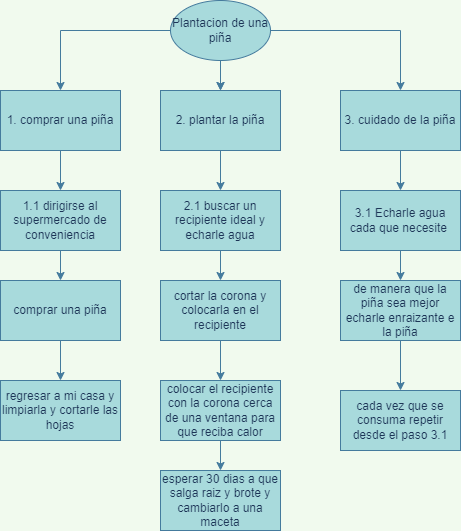

The diagram above was exported from draw.io. Its source (the exported page's mxGraphModel, read from the mxfile embedded in the PNG):
<mxGraphModel dx="782" dy="428" grid="1" gridSize="10" guides="1" tooltips="1" connect="1" arrows="1" fold="1" page="1" pageScale="1" pageWidth="827" pageHeight="1169" background="#F1FAEE" math="0" shadow="0">
  <root>
    <mxCell id="0" />
    <mxCell id="1" parent="0" />
    <mxCell id="qTym4HCNmCDoGYs4ouXW-3" value="" style="edgeStyle=orthogonalEdgeStyle;rounded=0;orthogonalLoop=1;jettySize=auto;html=1;strokeColor=#457B9D;fontColor=#1D3557;labelBackgroundColor=#F1FAEE;" edge="1" parent="1" source="qTym4HCNmCDoGYs4ouXW-1" target="qTym4HCNmCDoGYs4ouXW-2">
      <mxGeometry relative="1" as="geometry" />
    </mxCell>
    <mxCell id="qTym4HCNmCDoGYs4ouXW-4" value="" style="edgeStyle=orthogonalEdgeStyle;rounded=0;orthogonalLoop=1;jettySize=auto;html=1;strokeColor=#457B9D;fontColor=#1D3557;labelBackgroundColor=#F1FAEE;" edge="1" parent="1" source="qTym4HCNmCDoGYs4ouXW-1" target="qTym4HCNmCDoGYs4ouXW-2">
      <mxGeometry relative="1" as="geometry" />
    </mxCell>
    <mxCell id="qTym4HCNmCDoGYs4ouXW-6" value="" style="edgeStyle=orthogonalEdgeStyle;rounded=0;orthogonalLoop=1;jettySize=auto;html=1;strokeColor=#457B9D;fontColor=#1D3557;labelBackgroundColor=#F1FAEE;" edge="1" parent="1" source="qTym4HCNmCDoGYs4ouXW-1" target="qTym4HCNmCDoGYs4ouXW-5">
      <mxGeometry relative="1" as="geometry" />
    </mxCell>
    <mxCell id="qTym4HCNmCDoGYs4ouXW-8" value="" style="edgeStyle=orthogonalEdgeStyle;rounded=0;orthogonalLoop=1;jettySize=auto;html=1;strokeColor=#457B9D;fontColor=#1D3557;labelBackgroundColor=#F1FAEE;" edge="1" parent="1" source="qTym4HCNmCDoGYs4ouXW-1" target="qTym4HCNmCDoGYs4ouXW-7">
      <mxGeometry relative="1" as="geometry" />
    </mxCell>
    <mxCell id="qTym4HCNmCDoGYs4ouXW-1" value="Plantacion de una piña" style="ellipse;whiteSpace=wrap;html=1;fillColor=#A8DADC;strokeColor=#457B9D;fontColor=#1D3557;" vertex="1" parent="1">
      <mxGeometry x="320" y="50" width="100" height="60" as="geometry" />
    </mxCell>
    <mxCell id="qTym4HCNmCDoGYs4ouXW-16" value="" style="edgeStyle=orthogonalEdgeStyle;rounded=0;orthogonalLoop=1;jettySize=auto;html=1;strokeColor=#457B9D;fontColor=#1D3557;labelBackgroundColor=#F1FAEE;" edge="1" parent="1" source="qTym4HCNmCDoGYs4ouXW-2" target="qTym4HCNmCDoGYs4ouXW-15">
      <mxGeometry relative="1" as="geometry" />
    </mxCell>
    <mxCell id="qTym4HCNmCDoGYs4ouXW-2" value="2. plantar la piña" style="whiteSpace=wrap;html=1;fillColor=#A8DADC;strokeColor=#457B9D;fontColor=#1D3557;" vertex="1" parent="1">
      <mxGeometry x="310" y="140" width="120" height="60" as="geometry" />
    </mxCell>
    <mxCell id="qTym4HCNmCDoGYs4ouXW-26" value="" style="edgeStyle=orthogonalEdgeStyle;rounded=0;orthogonalLoop=1;jettySize=auto;html=1;strokeColor=#457B9D;fontColor=#1D3557;labelBackgroundColor=#F1FAEE;" edge="1" parent="1" source="qTym4HCNmCDoGYs4ouXW-5" target="qTym4HCNmCDoGYs4ouXW-25">
      <mxGeometry relative="1" as="geometry" />
    </mxCell>
    <mxCell id="qTym4HCNmCDoGYs4ouXW-5" value="3. cuidado de la piña" style="whiteSpace=wrap;html=1;fillColor=#A8DADC;strokeColor=#457B9D;fontColor=#1D3557;" vertex="1" parent="1">
      <mxGeometry x="490" y="140" width="120" height="60" as="geometry" />
    </mxCell>
    <mxCell id="qTym4HCNmCDoGYs4ouXW-10" value="" style="edgeStyle=orthogonalEdgeStyle;rounded=0;orthogonalLoop=1;jettySize=auto;html=1;strokeColor=#457B9D;fontColor=#1D3557;labelBackgroundColor=#F1FAEE;" edge="1" parent="1" source="qTym4HCNmCDoGYs4ouXW-7" target="qTym4HCNmCDoGYs4ouXW-9">
      <mxGeometry relative="1" as="geometry" />
    </mxCell>
    <mxCell id="qTym4HCNmCDoGYs4ouXW-7" value="1. comprar una piña" style="whiteSpace=wrap;html=1;fillColor=#A8DADC;strokeColor=#457B9D;fontColor=#1D3557;" vertex="1" parent="1">
      <mxGeometry x="150" y="140" width="120" height="60" as="geometry" />
    </mxCell>
    <mxCell id="qTym4HCNmCDoGYs4ouXW-12" value="" style="edgeStyle=orthogonalEdgeStyle;rounded=0;orthogonalLoop=1;jettySize=auto;html=1;strokeColor=#457B9D;fontColor=#1D3557;labelBackgroundColor=#F1FAEE;" edge="1" parent="1" source="qTym4HCNmCDoGYs4ouXW-9" target="qTym4HCNmCDoGYs4ouXW-11">
      <mxGeometry relative="1" as="geometry" />
    </mxCell>
    <mxCell id="qTym4HCNmCDoGYs4ouXW-9" value="1.1 dirigirse al supermercado de conveniencia" style="whiteSpace=wrap;html=1;fillColor=#A8DADC;strokeColor=#457B9D;fontColor=#1D3557;" vertex="1" parent="1">
      <mxGeometry x="150" y="240" width="120" height="60" as="geometry" />
    </mxCell>
    <mxCell id="qTym4HCNmCDoGYs4ouXW-14" value="" style="edgeStyle=orthogonalEdgeStyle;rounded=0;orthogonalLoop=1;jettySize=auto;html=1;strokeColor=#457B9D;fontColor=#1D3557;labelBackgroundColor=#F1FAEE;" edge="1" parent="1" source="qTym4HCNmCDoGYs4ouXW-11" target="qTym4HCNmCDoGYs4ouXW-13">
      <mxGeometry relative="1" as="geometry" />
    </mxCell>
    <mxCell id="qTym4HCNmCDoGYs4ouXW-11" value="comprar una piña" style="whiteSpace=wrap;html=1;fillColor=#A8DADC;strokeColor=#457B9D;fontColor=#1D3557;" vertex="1" parent="1">
      <mxGeometry x="150" y="330" width="120" height="60" as="geometry" />
    </mxCell>
    <mxCell id="qTym4HCNmCDoGYs4ouXW-13" value="regresar a mi casa y limpiarla y cortarle las hojas" style="whiteSpace=wrap;html=1;fillColor=#A8DADC;strokeColor=#457B9D;fontColor=#1D3557;" vertex="1" parent="1">
      <mxGeometry x="150" y="430" width="120" height="60" as="geometry" />
    </mxCell>
    <mxCell id="qTym4HCNmCDoGYs4ouXW-18" value="" style="edgeStyle=orthogonalEdgeStyle;rounded=0;orthogonalLoop=1;jettySize=auto;html=1;strokeColor=#457B9D;fontColor=#1D3557;labelBackgroundColor=#F1FAEE;" edge="1" parent="1" source="qTym4HCNmCDoGYs4ouXW-15" target="qTym4HCNmCDoGYs4ouXW-17">
      <mxGeometry relative="1" as="geometry" />
    </mxCell>
    <mxCell id="qTym4HCNmCDoGYs4ouXW-15" value="2.1 buscar un recipiente ideal y echarle agua" style="whiteSpace=wrap;html=1;fillColor=#A8DADC;strokeColor=#457B9D;fontColor=#1D3557;" vertex="1" parent="1">
      <mxGeometry x="310" y="240" width="120" height="60" as="geometry" />
    </mxCell>
    <mxCell id="qTym4HCNmCDoGYs4ouXW-20" value="" style="edgeStyle=orthogonalEdgeStyle;rounded=0;orthogonalLoop=1;jettySize=auto;html=1;strokeColor=#457B9D;fontColor=#1D3557;labelBackgroundColor=#F1FAEE;" edge="1" parent="1" source="qTym4HCNmCDoGYs4ouXW-17" target="qTym4HCNmCDoGYs4ouXW-19">
      <mxGeometry relative="1" as="geometry" />
    </mxCell>
    <mxCell id="qTym4HCNmCDoGYs4ouXW-17" value="cortar la corona y colocarla en el recipiente" style="whiteSpace=wrap;html=1;fillColor=#A8DADC;strokeColor=#457B9D;fontColor=#1D3557;" vertex="1" parent="1">
      <mxGeometry x="310" y="330" width="120" height="60" as="geometry" />
    </mxCell>
    <mxCell id="qTym4HCNmCDoGYs4ouXW-24" value="" style="edgeStyle=orthogonalEdgeStyle;rounded=0;orthogonalLoop=1;jettySize=auto;html=1;strokeColor=#457B9D;fontColor=#1D3557;labelBackgroundColor=#F1FAEE;" edge="1" parent="1" source="qTym4HCNmCDoGYs4ouXW-19" target="qTym4HCNmCDoGYs4ouXW-23">
      <mxGeometry relative="1" as="geometry" />
    </mxCell>
    <mxCell id="qTym4HCNmCDoGYs4ouXW-19" value="colocar el recipiente con la corona cerca de una ventana para que reciba calor" style="whiteSpace=wrap;html=1;fillColor=#A8DADC;strokeColor=#457B9D;fontColor=#1D3557;" vertex="1" parent="1">
      <mxGeometry x="310" y="430" width="120" height="60" as="geometry" />
    </mxCell>
    <mxCell id="qTym4HCNmCDoGYs4ouXW-23" value="esperar 30 dias a que salga raiz y brote y cambiarlo a una maceta" style="whiteSpace=wrap;html=1;fillColor=#A8DADC;strokeColor=#457B9D;fontColor=#1D3557;" vertex="1" parent="1">
      <mxGeometry x="310" y="520" width="120" height="60" as="geometry" />
    </mxCell>
    <mxCell id="qTym4HCNmCDoGYs4ouXW-28" value="" style="edgeStyle=orthogonalEdgeStyle;rounded=0;orthogonalLoop=1;jettySize=auto;html=1;strokeColor=#457B9D;fontColor=#1D3557;labelBackgroundColor=#F1FAEE;" edge="1" parent="1" source="qTym4HCNmCDoGYs4ouXW-25" target="qTym4HCNmCDoGYs4ouXW-27">
      <mxGeometry relative="1" as="geometry" />
    </mxCell>
    <mxCell id="qTym4HCNmCDoGYs4ouXW-25" value="3.1 Echarle agua cada que necesite&amp;nbsp;" style="whiteSpace=wrap;html=1;fillColor=#A8DADC;strokeColor=#457B9D;fontColor=#1D3557;" vertex="1" parent="1">
      <mxGeometry x="490" y="240" width="120" height="60" as="geometry" />
    </mxCell>
    <mxCell id="qTym4HCNmCDoGYs4ouXW-30" value="" style="edgeStyle=orthogonalEdgeStyle;rounded=0;orthogonalLoop=1;jettySize=auto;html=1;strokeColor=#457B9D;fontColor=#1D3557;labelBackgroundColor=#F1FAEE;" edge="1" parent="1" source="qTym4HCNmCDoGYs4ouXW-27" target="qTym4HCNmCDoGYs4ouXW-29">
      <mxGeometry relative="1" as="geometry" />
    </mxCell>
    <mxCell id="qTym4HCNmCDoGYs4ouXW-27" value="de manera que la piña sea mejor echarle enraizante e la piña" style="whiteSpace=wrap;html=1;fillColor=#A8DADC;strokeColor=#457B9D;fontColor=#1D3557;" vertex="1" parent="1">
      <mxGeometry x="490" y="330" width="120" height="60" as="geometry" />
    </mxCell>
    <mxCell id="qTym4HCNmCDoGYs4ouXW-29" value="cada vez que se consuma repetir desde el paso 3.1" style="whiteSpace=wrap;html=1;fillColor=#A8DADC;strokeColor=#457B9D;fontColor=#1D3557;" vertex="1" parent="1">
      <mxGeometry x="490" y="440" width="120" height="60" as="geometry" />
    </mxCell>
  </root>
</mxGraphModel>